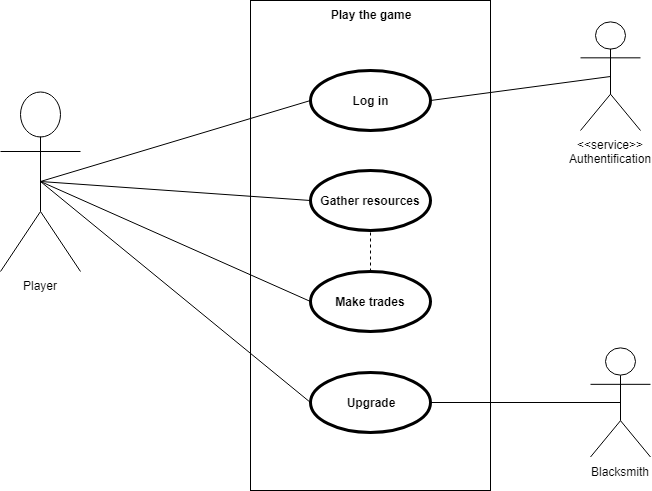

The diagram above was exported from draw.io. Its source (the exported page's mxGraphModel, read from the mxfile embedded in the PNG):
<mxGraphModel dx="1394" dy="715" grid="1" gridSize="10" guides="1" tooltips="1" connect="1" arrows="1" fold="1" page="1" pageScale="1" pageWidth="850" pageHeight="1100" math="0" shadow="0">
  <root>
    <mxCell id="0" />
    <mxCell id="1" parent="0" />
    <mxCell id="HBx213EQ7mJPDwXJANNt-1" value="Player&lt;br&gt;" style="shape=umlActor;verticalLabelPosition=bottom;labelBackgroundColor=#ffffff;verticalAlign=top;html=1;outlineConnect=0;" parent="1" vertex="1">
      <mxGeometry x="30" y="291" width="80" height="180" as="geometry" />
    </mxCell>
    <mxCell id="HBx213EQ7mJPDwXJANNt-8" value="Play the game" style="shape=rect;html=1;verticalAlign=top;fontStyle=1;whiteSpace=wrap;align=center;" parent="1" vertex="1">
      <mxGeometry x="280" y="200" width="240" height="490" as="geometry" />
    </mxCell>
    <mxCell id="HBx213EQ7mJPDwXJANNt-9" value="Log in&lt;br&gt;" style="shape=ellipse;html=1;strokeWidth=3;fontStyle=1;whiteSpace=wrap;align=center;perimeter=ellipsePerimeter;" parent="1" vertex="1">
      <mxGeometry x="340" y="270" width="120" height="60" as="geometry" />
    </mxCell>
    <mxCell id="HBx213EQ7mJPDwXJANNt-10" value="Gather resources" style="shape=ellipse;html=1;strokeWidth=3;fontStyle=1;whiteSpace=wrap;align=center;perimeter=ellipsePerimeter;" parent="1" vertex="1">
      <mxGeometry x="340" y="370" width="120" height="60" as="geometry" />
    </mxCell>
    <mxCell id="HBx213EQ7mJPDwXJANNt-13" value="Make trades" style="shape=ellipse;html=1;strokeWidth=3;fontStyle=1;whiteSpace=wrap;align=center;perimeter=ellipsePerimeter;" parent="1" vertex="1">
      <mxGeometry x="340" y="471" width="120" height="60" as="geometry" />
    </mxCell>
    <mxCell id="HBx213EQ7mJPDwXJANNt-14" value="" style="edgeStyle=none;html=1;endArrow=none;verticalAlign=bottom;exitX=0.5;exitY=0.5;exitDx=0;exitDy=0;entryX=0;entryY=0.5;entryDx=0;entryDy=0;exitPerimeter=0;" parent="1" source="HBx213EQ7mJPDwXJANNt-1" target="HBx213EQ7mJPDwXJANNt-10" edge="1">
      <mxGeometry width="160" relative="1" as="geometry">
        <mxPoint x="140" y="370" as="sourcePoint" />
        <mxPoint x="300" y="370" as="targetPoint" />
      </mxGeometry>
    </mxCell>
    <mxCell id="HBx213EQ7mJPDwXJANNt-15" value="" style="edgeStyle=none;html=1;endArrow=none;verticalAlign=bottom;exitX=0.5;exitY=0.5;exitDx=0;exitDy=0;exitPerimeter=0;" parent="1" source="HBx213EQ7mJPDwXJANNt-1" edge="1">
      <mxGeometry width="160" relative="1" as="geometry">
        <mxPoint x="80" y="391" as="sourcePoint" />
        <mxPoint x="340" y="300" as="targetPoint" />
      </mxGeometry>
    </mxCell>
    <mxCell id="HBx213EQ7mJPDwXJANNt-16" value="" style="edgeStyle=none;html=1;endArrow=none;verticalAlign=bottom;exitX=0.5;exitY=0.5;exitDx=0;exitDy=0;entryX=0;entryY=0.5;entryDx=0;entryDy=0;exitPerimeter=0;" parent="1" source="HBx213EQ7mJPDwXJANNt-1" target="HBx213EQ7mJPDwXJANNt-13" edge="1">
      <mxGeometry width="160" relative="1" as="geometry">
        <mxPoint x="90" y="401" as="sourcePoint" />
        <mxPoint x="360" y="431" as="targetPoint" />
      </mxGeometry>
    </mxCell>
    <mxCell id="HBx213EQ7mJPDwXJANNt-17" value="" style="endArrow=none;dashed=1;html=1;entryX=0.5;entryY=1;entryDx=0;entryDy=0;" parent="1" source="HBx213EQ7mJPDwXJANNt-13" target="HBx213EQ7mJPDwXJANNt-10" edge="1">
      <mxGeometry width="50" height="50" relative="1" as="geometry">
        <mxPoint x="400" y="469.28932188134524" as="sourcePoint" />
        <mxPoint x="400" y="440" as="targetPoint" />
      </mxGeometry>
    </mxCell>
    <mxCell id="HBx213EQ7mJPDwXJANNt-18" value="&amp;lt;&amp;lt;service&amp;gt;&amp;gt;&lt;br&gt;Authentification&lt;br&gt;" style="shape=umlActor;verticalLabelPosition=bottom;labelBackgroundColor=#ffffff;verticalAlign=top;html=1;outlineConnect=0;" parent="1" vertex="1">
      <mxGeometry x="610" y="221" width="60" height="109" as="geometry" />
    </mxCell>
    <mxCell id="HBx213EQ7mJPDwXJANNt-19" value="" style="edgeStyle=none;html=1;endArrow=none;verticalAlign=bottom;exitX=0.5;exitY=0.5;exitDx=0;exitDy=0;exitPerimeter=0;entryX=1;entryY=0.5;entryDx=0;entryDy=0;" parent="1" source="HBx213EQ7mJPDwXJANNt-18" target="HBx213EQ7mJPDwXJANNt-9" edge="1">
      <mxGeometry width="160" relative="1" as="geometry">
        <mxPoint x="80" y="391" as="sourcePoint" />
        <mxPoint x="350" y="310" as="targetPoint" />
      </mxGeometry>
    </mxCell>
    <mxCell id="HBx213EQ7mJPDwXJANNt-23" value="Upgrade&lt;br&gt;" style="shape=ellipse;html=1;strokeWidth=3;fontStyle=1;whiteSpace=wrap;align=center;perimeter=ellipsePerimeter;" parent="1" vertex="1">
      <mxGeometry x="340" y="572" width="120" height="60" as="geometry" />
    </mxCell>
    <mxCell id="HBx213EQ7mJPDwXJANNt-25" value="" style="edgeStyle=none;html=1;endArrow=none;verticalAlign=bottom;exitX=0.5;exitY=0.5;exitDx=0;exitDy=0;entryX=0;entryY=0.5;entryDx=0;entryDy=0;exitPerimeter=0;" parent="1" source="HBx213EQ7mJPDwXJANNt-1" target="HBx213EQ7mJPDwXJANNt-23" edge="1">
      <mxGeometry width="160" relative="1" as="geometry">
        <mxPoint x="80" y="391" as="sourcePoint" />
        <mxPoint x="350" y="511" as="targetPoint" />
      </mxGeometry>
    </mxCell>
    <mxCell id="HBx213EQ7mJPDwXJANNt-26" value="Blacksmith&lt;br&gt;" style="shape=umlActor;verticalLabelPosition=bottom;labelBackgroundColor=#ffffff;verticalAlign=top;html=1;outlineConnect=0;" parent="1" vertex="1">
      <mxGeometry x="620" y="547.5" width="60" height="109" as="geometry" />
    </mxCell>
    <mxCell id="HBx213EQ7mJPDwXJANNt-27" value="" style="edgeStyle=none;html=1;endArrow=none;verticalAlign=bottom;exitX=0.5;exitY=0.5;exitDx=0;exitDy=0;exitPerimeter=0;entryX=1;entryY=0.5;entryDx=0;entryDy=0;" parent="1" source="HBx213EQ7mJPDwXJANNt-26" target="HBx213EQ7mJPDwXJANNt-23" edge="1">
      <mxGeometry width="160" relative="1" as="geometry">
        <mxPoint x="640" y="590" as="sourcePoint" />
        <mxPoint x="460" y="614" as="targetPoint" />
      </mxGeometry>
    </mxCell>
  </root>
</mxGraphModel>